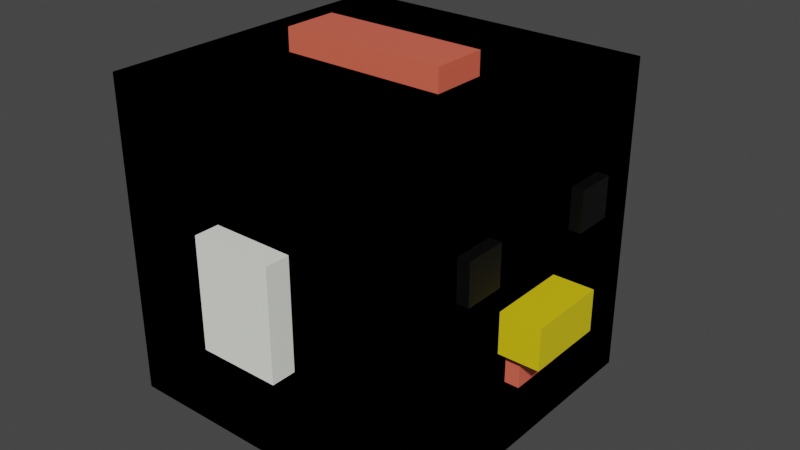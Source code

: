# Source: Chicken_square.blend  (saved by Blender 2.80.75; exported with 4.5.12 LTS)
import bpy
from mathutils import Matrix  # noqa: F401  (used for matrix-valued properties, if any)

bpy.ops.wm.read_factory_settings(use_empty=True)
scene = bpy.context.scene
scene.name = 'Scene'

# ---- collections
col_collection = bpy.data.collections.new('Collection'); scene.collection.children.link(col_collection)

# ---- materials (node trees are filled in below, after node groups)
mat_white = bpy.data.materials.new('White')
mat_white.use_transparent_shadow = False
mat_red_stuff = bpy.data.materials.new('Red Stuff')
mat_red_stuff.alpha_threshold = 0.0
mat_red_stuff.use_transparent_shadow = False
mat_red_stuff.line_color = (0.0, 0.0, 0.0, 1.0)
mat_eyes = bpy.data.materials.new('Eyes')
mat_eyes.use_transparent_shadow = False
mat_beak = bpy.data.materials.new('Beak')
mat_beak.use_transparent_shadow = False

# ---- material node trees
mat_white.use_nodes = True; mat_white.node_tree.nodes.clear()
_N = mat_white.node_tree.nodes; _L = mat_white.node_tree.links
n0 = _N.new('ShaderNodeOutputMaterial'); n0.name = 'Material Output'; n0.location = (300, 300)
n1 = _N.new('ShaderNodeBsdfPrincipled'); n1.name = 'Principled BSDF'; n1.location = (10, 300)
n1.distribution = 'GGX'
n1.subsurface_method = 'BURLEY'
n1.inputs[0].default_value = (0.9726, 1.0, 0.9137, 1.0)
n1.inputs[3].default_value = 1.45
n1.inputs[27].default_value = (0.0, 0.0, 0.0, 1.0)
n1.inputs[28].default_value = 1.0
_L.new(n1.outputs[0], n0.inputs[0])
n0.is_active_output = True
mat_red_stuff.use_nodes = True; mat_red_stuff.node_tree.nodes.clear()
_N = mat_red_stuff.node_tree.nodes; _L = mat_red_stuff.node_tree.links
n0 = _N.new('ShaderNodeOutputMaterial'); n0.name = 'Material Output'; n0.location = (300, 300)
n1 = _N.new('ShaderNodeBsdfPrincipled'); n1.name = 'Principled BSDF'; n1.location = (10, 300)
n1.distribution = 'GGX'
n1.subsurface_method = 'BURLEY'
n1.inputs[0].default_value = (0.8508, 0.1441, 0.08734, 1.0)
n1.inputs[2].default_value = 0.4
n1.inputs[3].default_value = 1.45
n1.inputs[27].default_value = (0.0, 0.0, 0.0, 1.0)
n1.inputs[28].default_value = 1.0
_L.new(n1.outputs[0], n0.inputs[0])
n0.is_active_output = True
mat_eyes.use_nodes = True; mat_eyes.node_tree.nodes.clear()
_N = mat_eyes.node_tree.nodes; _L = mat_eyes.node_tree.links
n0 = _N.new('ShaderNodeOutputMaterial'); n0.name = 'Material Output'; n0.location = (300, 300)
n1 = _N.new('ShaderNodeBsdfPrincipled'); n1.name = 'Principled BSDF'; n1.location = (10, 300)
n1.distribution = 'GGX'
n1.subsurface_method = 'BURLEY'
n1.inputs[0].default_value = (0.0, 0.0, 0.0, 1.0)
n1.inputs[3].default_value = 1.45
n1.inputs[27].default_value = (0.0, 0.0, 0.0, 1.0)
n1.inputs[28].default_value = 1.0
_L.new(n1.outputs[0], n0.inputs[0])
n0.is_active_output = True
mat_beak.use_nodes = True; mat_beak.node_tree.nodes.clear()
_N = mat_beak.node_tree.nodes; _L = mat_beak.node_tree.links
n0 = _N.new('ShaderNodeOutputMaterial'); n0.name = 'Material Output'; n0.location = (300, 300)
n1 = _N.new('ShaderNodeBsdfPrincipled'); n1.name = 'Principled BSDF'; n1.location = (10, 300)
n1.distribution = 'GGX'
n1.subsurface_method = 'BURLEY'
n1.inputs[0].default_value = (0.8, 0.6174, 0.007404, 1.0)
n1.inputs[3].default_value = 1.45
n1.inputs[27].default_value = (0.0, 0.0, 0.0, 1.0)
n1.inputs[28].default_value = 1.0
_L.new(n1.outputs[0], n0.inputs[0])
n0.is_active_output = True

# ---- world
world_world = bpy.data.worlds.new('World'); scene.world = world_world
world_world.use_nodes = True; world_world.node_tree.nodes.clear()
_N = world_world.node_tree.nodes; _L = world_world.node_tree.links
n0 = _N.new('ShaderNodeOutputWorld'); n0.name = 'World Output'; n0.location = (300, 300)
n1 = _N.new('ShaderNodeBackground'); n1.name = 'Background'; n1.location = (10, 300)
n1.inputs[0].default_value = (0.05088, 0.05088, 0.05088, 1.0)
_L.new(n1.outputs[0], n0.inputs[0])
n0.is_active_output = True
world_world.color = (0.05088, 0.05088, 0.05088)
world_world.use_sun_shadow = False
world_world.sun_shadow_jitter_overblur = 0.0

# ---- meshes
me_cube = bpy.data.meshes.new('Cube')
me_cube.from_pydata([(1.0, 1.0, 1.0), (1.0, 1.0, -1.0), (1.0, -1.0, 1.0), (1.0, -1.0, -1.0), (-1.0, 1.0, 1.0), (-1.0, 1.0, -1.0), (-1.0, -1.0, 1.0), (-1.0, -1.0, -1.0)], [], [(0, 4, 6, 2), (3, 2, 6, 7), (7, 6, 4, 5), (5, 1, 3, 7), (1, 0, 2, 3), (5, 4, 0, 1)])
_uv = me_cube.uv_layers.new(name='UVMap')
_uv.uv.foreach_set('vector', [0.375, 0.0, 0.625, 0.0, 0.625, 0.25, 0.375, 0.25, 0.375, 0.25, 0.625, 0.25, 0.625, 0.5, 0.375, 0.5, 0.375, 0.5, 0.625, 0.5, 0.625, 0.75, 0.375, 0.75, 0.375, 0.75, 0.625, 0.75, 0.625, 1.0, 0.375, 1.0, 0.125, 0.5, 0.375, 0.5, 0.375, 0.75, 0.125, 0.75, 0.625, 0.5, 0.875, 0.5, 0.875, 0.75, 0.625, 0.75])
me_cube.materials.append(mat_white)
me_cube.use_remesh_preserve_volume = False
me_cube.use_remesh_preserve_attributes = False
me_cube.use_mirror_vertex_groups = False
me_cube.update()
me_cube_001 = bpy.data.meshes.new('Cube.001')
me_cube_001.from_pydata([(1.0, 1.0, 1.0), (1.0, 1.0, -1.0), (1.0, -1.0, 1.0), (1.0, -1.0, -1.0), (-1.0, 1.0, 1.0), (-1.0, 1.0, -1.0), (-1.0, -1.0, 1.0), (-1.0, -1.0, -1.0)], [], [(0, 4, 6, 2), (3, 2, 6, 7), (7, 6, 4, 5), (5, 1, 3, 7), (1, 0, 2, 3), (5, 4, 0, 1)])
_uv = me_cube_001.uv_layers.new(name='UVMap')
_uv.uv.foreach_set('vector', [0.375, 0.0, 0.625, 0.0, 0.625, 0.25, 0.375, 0.25, 0.375, 0.25, 0.625, 0.25, 0.625, 0.5, 0.375, 0.5, 0.375, 0.5, 0.625, 0.5, 0.625, 0.75, 0.375, 0.75, 0.375, 0.75, 0.625, 0.75, 0.625, 1.0, 0.375, 1.0, 0.125, 0.5, 0.375, 0.5, 0.375, 0.75, 0.125, 0.75, 0.625, 0.5, 0.875, 0.5, 0.875, 0.75, 0.625, 0.75])
me_cube_001.materials.append(mat_white)
me_cube_001.use_remesh_preserve_volume = False
me_cube_001.use_remesh_preserve_attributes = False
me_cube_001.use_mirror_vertex_groups = False
me_cube_001.update()
me_cube_002 = bpy.data.meshes.new('Cube.002')
me_cube_002.from_pydata([(1.0, 1.0, 1.0), (1.0, 1.0, -1.0), (1.0, -1.0, 1.0), (1.0, -1.0, -1.0), (-1.0, 1.0, 1.0), (-1.0, 1.0, -1.0), (-1.0, -1.0, 1.0), (-1.0, -1.0, -1.0)], [], [(0, 4, 6, 2), (3, 2, 6, 7), (7, 6, 4, 5), (5, 1, 3, 7), (1, 0, 2, 3), (5, 4, 0, 1)])
_uv = me_cube_002.uv_layers.new(name='UVMap')
_uv.uv.foreach_set('vector', [0.375, 0.0, 0.625, 0.0, 0.625, 0.25, 0.375, 0.25, 0.375, 0.25, 0.625, 0.25, 0.625, 0.5, 0.375, 0.5, 0.375, 0.5, 0.625, 0.5, 0.625, 0.75, 0.375, 0.75, 0.375, 0.75, 0.625, 0.75, 0.625, 1.0, 0.375, 1.0, 0.125, 0.5, 0.375, 0.5, 0.375, 0.75, 0.125, 0.75, 0.625, 0.5, 0.875, 0.5, 0.875, 0.75, 0.625, 0.75])
me_cube_002.materials.append(mat_white)
me_cube_002.use_remesh_preserve_volume = False
me_cube_002.use_remesh_preserve_attributes = False
me_cube_002.use_mirror_vertex_groups = False
me_cube_002.update()
me_cube_003 = bpy.data.meshes.new('Cube.003')
me_cube_003.from_pydata([(1.0, 1.0, 1.0), (1.0, 1.0, -1.0), (1.0, -1.0, 1.0), (1.0, -1.0, -1.0), (-1.0, 1.0, 1.0), (-1.0, 1.0, -1.0), (-1.0, -1.0, 1.0), (-1.0, -1.0, -1.0)], [], [(0, 4, 6, 2), (3, 2, 6, 7), (7, 6, 4, 5), (5, 1, 3, 7), (1, 0, 2, 3), (5, 4, 0, 1)])
_uv = me_cube_003.uv_layers.new(name='UVMap')
_uv.uv.foreach_set('vector', [0.375, 0.0, 0.625, 0.0, 0.625, 0.25, 0.375, 0.25, 0.375, 0.25, 0.625, 0.25, 0.625, 0.5, 0.375, 0.5, 0.375, 0.5, 0.625, 0.5, 0.625, 0.75, 0.375, 0.75, 0.375, 0.75, 0.625, 0.75, 0.625, 1.0, 0.375, 1.0, 0.125, 0.5, 0.375, 0.5, 0.375, 0.75, 0.125, 0.75, 0.625, 0.5, 0.875, 0.5, 0.875, 0.75, 0.625, 0.75])
me_cube_003.materials.append(mat_white)
me_cube_003.use_remesh_preserve_volume = False
me_cube_003.use_remesh_preserve_attributes = False
me_cube_003.use_mirror_vertex_groups = False
me_cube_003.update()
me_cube_004 = bpy.data.meshes.new('Cube.004')
me_cube_004.from_pydata([(1.0, 1.0, 1.0), (1.0, 1.0, -1.0), (1.0, -1.0, 1.0), (1.0, -1.0, -1.0), (-1.0, 1.0, 1.0), (-1.0, 1.0, -1.0), (-1.0, -1.0, 1.0), (-1.0, -1.0, -1.0)], [], [(0, 4, 6, 2), (3, 2, 6, 7), (7, 6, 4, 5), (5, 1, 3, 7), (1, 0, 2, 3), (5, 4, 0, 1)])
_uv = me_cube_004.uv_layers.new(name='UVMap')
_uv.uv.foreach_set('vector', [0.375, 0.0, 0.625, 0.0, 0.625, 0.25, 0.375, 0.25, 0.375, 0.25, 0.625, 0.25, 0.625, 0.5, 0.375, 0.5, 0.375, 0.5, 0.625, 0.5, 0.625, 0.75, 0.375, 0.75, 0.375, 0.75, 0.625, 0.75, 0.625, 1.0, 0.375, 1.0, 0.125, 0.5, 0.375, 0.5, 0.375, 0.75, 0.125, 0.75, 0.625, 0.5, 0.875, 0.5, 0.875, 0.75, 0.625, 0.75])
me_cube_004.materials.append(mat_red_stuff)
me_cube_004.use_remesh_preserve_volume = False
me_cube_004.use_remesh_preserve_attributes = False
me_cube_004.use_mirror_vertex_groups = False
me_cube_004.update()
me_cube_005 = bpy.data.meshes.new('Cube.005')
me_cube_005.from_pydata([(1.0, 1.0, 1.0), (1.0, 1.0, -1.0), (1.0, -1.0, 1.0), (1.0, -1.0, -1.0), (-1.0, 1.0, 1.0), (-1.0, 1.0, -1.0), (-1.0, -1.0, 1.0), (-1.0, -1.0, -1.0)], [], [(0, 4, 6, 2), (3, 2, 6, 7), (7, 6, 4, 5), (5, 1, 3, 7), (1, 0, 2, 3), (5, 4, 0, 1)])
_uv = me_cube_005.uv_layers.new(name='UVMap')
_uv.uv.foreach_set('vector', [0.375, 0.0, 0.625, 0.0, 0.625, 0.25, 0.375, 0.25, 0.375, 0.25, 0.625, 0.25, 0.625, 0.5, 0.375, 0.5, 0.375, 0.5, 0.625, 0.5, 0.625, 0.75, 0.375, 0.75, 0.375, 0.75, 0.625, 0.75, 0.625, 1.0, 0.375, 1.0, 0.125, 0.5, 0.375, 0.5, 0.375, 0.75, 0.125, 0.75, 0.625, 0.5, 0.875, 0.5, 0.875, 0.75, 0.625, 0.75])
me_cube_005.materials.append(mat_eyes)
me_cube_005.use_remesh_preserve_volume = False
me_cube_005.use_remesh_preserve_attributes = False
me_cube_005.use_mirror_vertex_groups = False
me_cube_005.update()
me_cube_006 = bpy.data.meshes.new('Cube.006')
me_cube_006.from_pydata([(1.0, 1.0, 1.0), (1.0, 1.0, -1.0), (1.0, -1.0, 1.0), (1.0, -1.0, -1.0), (-1.0, 1.0, 1.0), (-1.0, 1.0, -1.0), (-1.0, -1.0, 1.0), (-1.0, -1.0, -1.0)], [], [(0, 4, 6, 2), (3, 2, 6, 7), (7, 6, 4, 5), (5, 1, 3, 7), (1, 0, 2, 3), (5, 4, 0, 1)])
_uv = me_cube_006.uv_layers.new(name='UVMap')
_uv.uv.foreach_set('vector', [0.375, 0.0, 0.625, 0.0, 0.625, 0.25, 0.375, 0.25, 0.375, 0.25, 0.625, 0.25, 0.625, 0.5, 0.375, 0.5, 0.375, 0.5, 0.625, 0.5, 0.625, 0.75, 0.375, 0.75, 0.375, 0.75, 0.625, 0.75, 0.625, 1.0, 0.375, 1.0, 0.125, 0.5, 0.375, 0.5, 0.375, 0.75, 0.125, 0.75, 0.625, 0.5, 0.875, 0.5, 0.875, 0.75, 0.625, 0.75])
me_cube_006.materials.append(mat_eyes)
me_cube_006.use_remesh_preserve_volume = False
me_cube_006.use_remesh_preserve_attributes = False
me_cube_006.use_mirror_vertex_groups = False
me_cube_006.update()
me_cube_007 = bpy.data.meshes.new('Cube.007')
me_cube_007.from_pydata([(1.0, 1.0, 1.0), (1.0, 1.0, -1.0), (1.0, -1.0, 1.0), (1.0, -1.0, -1.0), (-1.0, 1.0, 1.0), (-1.0, 1.0, -1.0), (-1.0, -1.0, 1.0), (-1.0, -1.0, -1.0)], [], [(0, 4, 6, 2), (3, 2, 6, 7), (7, 6, 4, 5), (5, 1, 3, 7), (1, 0, 2, 3), (5, 4, 0, 1)])
me_cube_007.polygons.foreach_set('material_index', [3, 3, 3, 3, 3, 3])
_uv = me_cube_007.uv_layers.new(name='UVMap')
_uv.uv.foreach_set('vector', [0.375, 0.0, 0.625, 0.0, 0.625, 0.25, 0.375, 0.25, 0.375, 0.25, 0.625, 0.25, 0.625, 0.5, 0.375, 0.5, 0.375, 0.5, 0.625, 0.5, 0.625, 0.75, 0.375, 0.75, 0.375, 0.75, 0.625, 0.75, 0.625, 1.0, 0.375, 1.0, 0.125, 0.5, 0.375, 0.5, 0.375, 0.75, 0.125, 0.75, 0.625, 0.5, 0.875, 0.5, 0.875, 0.75, 0.625, 0.75])
me_cube_007.materials.append(mat_red_stuff)
me_cube_007.materials.append(mat_white)
me_cube_007.materials.append(mat_eyes)
me_cube_007.materials.append(mat_beak)
me_cube_007.use_remesh_preserve_volume = False
me_cube_007.use_remesh_preserve_attributes = False
me_cube_007.use_mirror_vertex_groups = False
me_cube_007.update()
me_cube_008 = bpy.data.meshes.new('Cube.008')
me_cube_008.from_pydata([(1.0, 1.0, 1.0), (1.0, 1.0, -1.0), (1.0, -1.0, 1.0), (1.0, -1.0, -1.0), (-1.0, 1.0, 1.0), (-1.0, 1.0, -1.0), (-1.0, -1.0, 1.0), (-1.0, -1.0, -1.0)], [], [(0, 4, 6, 2), (3, 2, 6, 7), (7, 6, 4, 5), (5, 1, 3, 7), (1, 0, 2, 3), (5, 4, 0, 1)])
_uv = me_cube_008.uv_layers.new(name='UVMap')
_uv.uv.foreach_set('vector', [0.375, 0.0, 0.625, 0.0, 0.625, 0.25, 0.375, 0.25, 0.375, 0.25, 0.625, 0.25, 0.625, 0.5, 0.375, 0.5, 0.375, 0.5, 0.625, 0.5, 0.625, 0.75, 0.375, 0.75, 0.375, 0.75, 0.625, 0.75, 0.625, 1.0, 0.375, 1.0, 0.125, 0.5, 0.375, 0.5, 0.375, 0.75, 0.125, 0.75, 0.625, 0.5, 0.875, 0.5, 0.875, 0.75, 0.625, 0.75])
me_cube_008.materials.append(mat_red_stuff)
me_cube_008.use_remesh_preserve_volume = False
me_cube_008.use_remesh_preserve_attributes = False
me_cube_008.use_mirror_vertex_groups = False
me_cube_008.update()

# ---- objects
ob_cube = bpy.data.objects.new('Cube', me_cube)
ob_cube_001 = bpy.data.objects.new('Cube.001', me_cube_001)
ob_cube_002 = bpy.data.objects.new('Cube.002', me_cube_002)
ob_cube_003 = bpy.data.objects.new('Cube.003', me_cube_003)
ob_cube_004 = bpy.data.objects.new('Cube.004', me_cube_004)
ob_cube_005 = bpy.data.objects.new('Cube.005', me_cube_005)
ob_cube_006 = bpy.data.objects.new('Cube.006', me_cube_006)
ob_cube_007 = bpy.data.objects.new('Cube.007', me_cube_007)
ob_cube_008 = bpy.data.objects.new('Cube.008', me_cube_008)

# ---- transforms, parenting, visibility, modifiers, constraints
ob_cube.location = (0.0, 0.0, 0.0)
ob_cube.lock_rotations_4d = False
ob_cube.empty_display_type = 'ARROWS'
ob_cube.lineart.crease_threshold = 0.0
ob_cube_001.location = (0.0, 0.0, 0.0)
ob_cube_001.lock_rotations_4d = False
ob_cube_001.empty_display_type = 'ARROWS'
ob_cube_001.lineart.crease_threshold = 0.0
ob_cube_002.location = (0.0, 1.069, 0.0)
ob_cube_002.scale = (0.2544, 0.08946, 0.3424)
ob_cube_002.lock_rotations_4d = False
ob_cube_002.empty_display_type = 'ARROWS'
ob_cube_002.lineart.crease_threshold = 0.0
ob_cube_003.location = (0.0, -1.064, 0.0)
ob_cube_003.scale = (0.2544, 0.08946, 0.3424)
ob_cube_003.lock_rotations_4d = False
ob_cube_003.empty_display_type = 'ARROWS'
ob_cube_003.lineart.crease_threshold = 0.0
ob_cube_004.location = (0.0, 0.0, 0.9693)
ob_cube_004.scale = (0.5199, 0.1737, 0.1737)
ob_cube_004.lock_rotations_4d = False
ob_cube_004.empty_display_type = 'ARROWS'
ob_cube_004.lineart.crease_threshold = 0.0
ob_cube_005.location = (0.947, -0.5, 0.3109)
ob_cube_005.scale = (0.1277, 0.1277, 0.1277)
ob_cube_005.lock_rotations_4d = False
ob_cube_005.empty_display_type = 'ARROWS'
ob_cube_005.lineart.crease_threshold = 0.0
ob_cube_006.location = (0.947, 0.5, 0.3109)
ob_cube_006.scale = (0.1277, 0.1277, 0.1277)
ob_cube_006.lock_rotations_4d = False
ob_cube_006.empty_display_type = 'ARROWS'
ob_cube_006.lineart.crease_threshold = 0.0
ob_cube_007.location = (0.947, 0.0, -0.1685)
ob_cube_007.scale = (0.3045, 0.2507, 0.1277)
ob_cube_007.lock_rotations_4d = False
ob_cube_007.empty_display_type = 'ARROWS'
ob_cube_007.lineart.crease_threshold = 0.0
ob_cube_008.location = (0.569, 0.0, -0.4006)
ob_cube_008.scale = (0.5199, 0.1737, 0.1131)
ob_cube_008.lock_rotations_4d = False
ob_cube_008.empty_display_type = 'ARROWS'
ob_cube_008.lineart.crease_threshold = 0.0

# ---- collection membership
col_collection.objects.link(ob_cube)
col_collection.objects.link(ob_cube_001)
col_collection.objects.link(ob_cube_002)
col_collection.objects.link(ob_cube_003)
col_collection.objects.link(ob_cube_004)
col_collection.objects.link(ob_cube_005)
col_collection.objects.link(ob_cube_006)
col_collection.objects.link(ob_cube_007)
col_collection.objects.link(ob_cube_008)

# ---- scene / render settings (as saved in the file)
scene.frame_start = 1; scene.frame_end = 250; scene.frame_set(1)
scene.render.engine = 'BLENDER_EEVEE_NEXT'
scene.cycles.use_denoising = False
scene.cycles.samples = 128
scene.cycles.sampling_pattern = 'TABULATED_SOBOL'
scene.cycles.use_adaptive_sampling = False
scene.cycles.use_light_tree = False
scene.view_settings.view_transform = 'Filmic'
bpy.context.view_layer.update()

# ---- added for rendering (the .blend has no active camera and no usable light): camera, sun
cam_auto = bpy.data.cameras.new('AutoCamera')
cam_auto.lens = 50.0
cam_auto.sensor_width = 36.0
cam_auto.clip_end = 1000.0
ob_auto_camera = bpy.data.objects.new('AutoCamera', cam_auto)
scene.collection.objects.link(ob_auto_camera)
ob_auto_camera.location = (3.71018, -4.29881, 2.93905)
ob_auto_camera.rotation_euler = (1.09748, -7.21219e-08, 0.694738)
scene.camera = ob_auto_camera
light_auto_sun = bpy.data.lights.new('AutoSun', 'SUN')
light_auto_sun.energy = 3.0
light_auto_sun.angle = 0.0523599
ob_auto_sun = bpy.data.objects.new('AutoSun', light_auto_sun)
scene.collection.objects.link(ob_auto_sun)
ob_auto_sun.rotation_euler = (0.872665, 0.174533, 0.523599)
bpy.context.view_layer.update()
